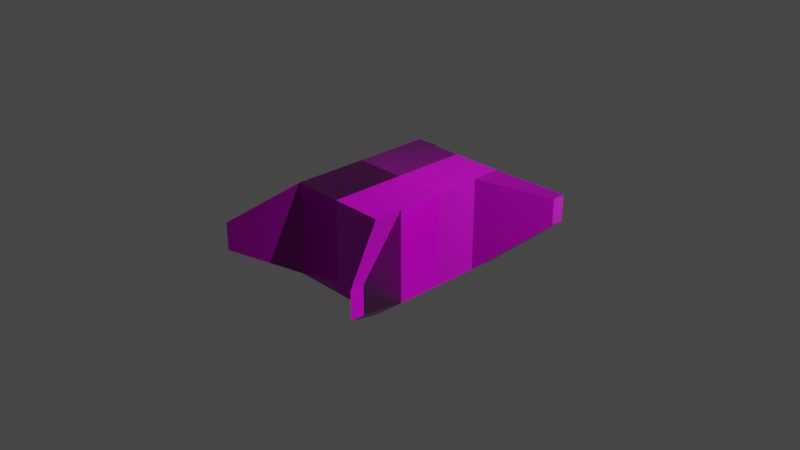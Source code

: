 # Source: square.blend  (saved by Blender 3.3.6; exported with 4.5.12 LTS)
import bpy
from mathutils import Matrix  # noqa: F401  (used for matrix-valued properties, if any)

bpy.ops.wm.read_factory_settings(use_empty=True)
scene = bpy.context.scene
scene.name = 'Scene'

# ---- collections
col_collection = bpy.data.collections.new('Collection'); scene.collection.children.link(col_collection)

# ---- images (referenced by path relative to the original .blend; pixels are not part of the script)
import os
ASSET_DIR = os.environ.get("B2B_ASSET_DIR", "")  # directory of the original .blend (textures are referenced by path, not embedded)
HERE = os.path.dirname(os.path.abspath(__file__))  # packed textures are extracted next to this script under _unpacked/

def load_image(name, relpath, width, height, colorspace="sRGB"):
    """Load a texture the original file referenced (path relative to the .blend, or extracted next to this script)."""
    p = next((c for c in (os.path.join(HERE, relpath), os.path.join(ASSET_DIR, relpath)) if relpath and os.path.exists(c)), "")
    if p:
        img = bpy.data.images.load(p, check_existing=True)
        img.name = name
    else:  # same state as the original file: an image datablock whose file is absent (Cycles renders it pink)
        img = bpy.data.images.new(name, width, height)
        img.source = "FILE"
        img.filepath = "//" + (relpath or name)
    img.colorspace_settings.name = colorspace
    return img
img_rock020_2k_displacement_jpg = load_image('Rock020_2K_Displacement.jpg', 'Rock020_2K-JPG/Rock020_2K_Displacement.jpg', 1024, 1024, 'Non-Color')
img_rock020_2k_color_jpg = load_image('Rock020_2K_Color.jpg', 'Rock020_2K-JPG/Rock020_2K_Color.jpg', 1024, 1024, 'sRGB')
img_rock020_2k_roughness_jpg = load_image('Rock020_2K_Roughness.jpg', 'Rock020_2K-JPG/Rock020_2K_Roughness.jpg', 1024, 1024, 'Non-Color')
img_rock020_2k_normaldx_jpg = load_image('Rock020_2K_NormalDX.jpg', 'Rock020_2K-JPG/Rock020_2K_NormalDX.jpg', 1024, 1024, 'Non-Color')
img_rock020_2k_ambientocclusion_jpg = load_image('Rock020_2K_AmbientOcclusion.jpg', 'Rock020_2K-JPG/Rock020_2K_AmbientOcclusion.jpg', 1024, 1024, 'Non-Color')

# ---- materials (node trees are filled in below, after node groups)
mat_material = bpy.data.materials.new('Material')
mat_material.alpha_threshold = 0.0
mat_material.use_transparent_shadow = False
mat_material.roughness = 0.5
mat_material.line_color = (0.0, 0.0, 0.0, 1.0)

# ---- material node trees
mat_material.use_nodes = True; mat_material.node_tree.nodes.clear()
_N = mat_material.node_tree.nodes; _L = mat_material.node_tree.links
n0 = _N.new('ShaderNodeOutputMaterial'); n0.name = 'Material Output'; n0.location = (300, 300)
n1 = _N.new('ShaderNodeBsdfPrincipled'); n1.name = 'Principled BSDF'; n1.location = (10, 300)
n1.distribution = 'GGX'
n1.subsurface_method = 'RANDOM_WALK_SKIN'
n1.inputs[3].default_value = 1.45
n1.inputs[27].default_value = (0.0, 0.0, 0.0, 1.0)
n1.inputs[28].default_value = 1.0
n2 = _N.new('ShaderNodeTexImage'); n2.name = 'Image Texture'; n2.location = (86, -1150)
n2.label = 'Displacement'
n2.image = img_rock020_2k_displacement_jpg
n3 = _N.new('ShaderNodeDisplacement'); n3.name = 'Displacement'; n3.location = (110, -400)
n3.inputs[2].default_value = 1.0
n4 = _N.new('ShaderNodeTexImage'); n4.name = 'Image Texture.001'; n4.location = (86, -310)
n4.label = 'Base Color'
n4.image = img_rock020_2k_color_jpg
n5 = _N.new('ShaderNodeTexImage'); n5.name = 'Image Texture.002'; n5.location = (86, -590)
n5.label = 'Roughness'
n5.image = img_rock020_2k_roughness_jpg
n6 = _N.new('ShaderNodeTexImage'); n6.name = 'Image Texture.003'; n6.location = (86, -870)
n6.label = 'Normal'
n6.image = img_rock020_2k_normaldx_jpg
n7 = _N.new('ShaderNodeNormalMap'); n7.name = 'Normal Map'; n7.location = (-240, -340)
n8 = _N.new('ShaderNodeTexImage'); n8.name = 'Image Texture.004'; n8.location = (86, -30)
n8.label = 'Ambient Occlusion'
n8.image = img_rock020_2k_ambientocclusion_jpg
n9 = _N.new('ShaderNodeMapping'); n9.name = 'Mapping'; n9.location = (230, -30)
n10 = _N.new('NodeReroute'); n10.name = 'Reroute'; n10.location = (36, -700)
n10.width = 16
n10.socket_idname = 'NodeSocketVector'
n11 = _N.new('ShaderNodeTexCoord'); n11.name = 'Texture Coordinate'; n11.location = (30, -30)
n12 = _N.new('NodeFrame'); n12.name = 'Frame'; n12.location = (-1270, 330)
n12.label = 'Mapping'
n12.width = 400
n13 = _N.new('NodeFrame'); n13.name = 'Frame.001'; n13.location = (-626, 530)
n13.label = 'Textures'
n13.width = 356
n2.parent = n13
n4.parent = n13
n5.parent = n13
n6.parent = n13
n8.parent = n13
n9.parent = n12
n10.parent = n13
n11.parent = n12
_L.new(n1.outputs[0], n0.inputs[0])
_L.new(n2.outputs[0], n3.inputs[0])
_L.new(n3.outputs[0], n0.inputs[2])
_L.new(n4.outputs[0], n1.inputs[0])
_L.new(n5.outputs[0], n1.inputs[2])
_L.new(n6.outputs[0], n7.inputs[1])
_L.new(n7.outputs[0], n1.inputs[5])
_L.new(n10.outputs[0], n8.inputs[0])
_L.new(n10.outputs[0], n4.inputs[0])
_L.new(n10.outputs[0], n5.inputs[0])
_L.new(n10.outputs[0], n6.inputs[0])
_L.new(n10.outputs[0], n2.inputs[0])
_L.new(n9.outputs[0], n10.inputs[0])
_L.new(n11.outputs[2], n9.inputs[0])
n0.is_active_output = True

# ---- world
world_world = bpy.data.worlds.new('World'); scene.world = world_world
world_world.use_nodes = True; world_world.node_tree.nodes.clear()
_N = world_world.node_tree.nodes; _L = world_world.node_tree.links
n0 = _N.new('ShaderNodeOutputWorld'); n0.name = 'World Output'; n0.location = (300, 300)
n1 = _N.new('ShaderNodeBackground'); n1.name = 'Background'; n1.location = (10, 300)
n1.inputs[0].default_value = (0.05088, 0.05088, 0.05088, 1.0)
_L.new(n1.outputs[0], n0.inputs[0])
n0.is_active_output = True
world_world.color = (0.05088, 0.05088, 0.05088)
world_world.use_sun_shadow = False
world_world.sun_shadow_jitter_overblur = 0.0

# ---- cameras
cam_camera = bpy.data.cameras.new('Camera')
cam_camera.clip_end = 100.0
cam_camera.ortho_scale = 7.314

# ---- lights
light_light = bpy.data.lights.new('Light', 'POINT')
light_light.transmission_factor = 0.0
light_light.energy = 1000.0
light_light.shadow_soft_size = 0.1
light_light.shadow_maximum_resolution = 0.006
light_light.use_absolute_resolution = True

# ---- meshes
me_cube = bpy.data.meshes.new('Cube')
me_cube.from_pydata([(0.0, -0.5, -0.548), (0.0, -0.5, 0.4704), (-0.5608, -0.8201, -0.548), (-0.5608, -0.8201, 0.4704), (-0.5608, 0.0, 0.4704), (-0.5608, 0.0, -0.548), (-0.5608, -0.5, -0.548), (0.0, -0.8201, -0.548), (0.0, -0.8201, 0.4704), (-0.5608, -0.5, 0.4704), (0.0, 0.0, 0.4704), (0.0, 0.0, -0.548), (-0.9279, -1.308, 0.1167), (-0.9279, -1.458, 0.1167), (-0.9279, -1.458, -0.1876), (-0.9279, -1.308, -0.1876)], [], [(0, 6, 2, 7), (8, 7, 2, 3), (11, 5, 6, 0), (9, 6, 5, 4), (3, 2, 14, 13), (4, 10, 1, 9), (9, 1, 8, 3), (13, 14, 15, 12), (9, 3, 13, 12), (2, 6, 15, 14), (6, 9, 12, 15)])
_uv = me_cube.uv_layers.new(name='UVMap')
_uv.uv.foreach_set('vector', [0.75, 0.6875, 0.875, 0.6875, 0.875, 0.75, 0.75, 0.75, 0.375, 0.875, 0.625, 0.875, 0.625, 1.0, 0.375, 1.0, 0.75, 0.625, 0.875, 0.625, 0.875, 0.6875, 0.75, 0.6875, 0.375, 0.0625, 0.625, 0.0625, 0.625, 0.125, 0.375, 0.125, 0.375, 1.0, 0.625, 1.0, 0.625, 1.0, 0.375, 1.0, 0.125, 0.625, 0.25, 0.625, 0.25, 0.6875, 0.125, 0.6875, 0.125, 0.6875, 0.25, 0.6875, 0.25, 0.75, 0.125, 0.75, 0.375, 0.0, 0.625, 0.0, 0.625, 0.0625, 0.375, 0.0625, 0.125, 0.6875, 0.125, 0.75, 0.125, 0.75, 0.125, 0.6875, 0.875, 0.75, 0.875, 0.6875, 0.875, 0.6875, 0.875, 0.75, 0.625, 0.0625, 0.375, 0.0625, 0.375, 0.0625, 0.625, 0.0625])
me_cube.materials.append(mat_material)
me_cube.use_mirror_vertex_groups = False
me_cube.update()

# ---- objects
ob_cube = bpy.data.objects.new('Cube', me_cube)
ob_light = bpy.data.objects.new('Light', light_light)
ob_camera = bpy.data.objects.new('Camera', cam_camera)

# ---- transforms, parenting, visibility, modifiers, constraints
ob_cube.location = (0.0, 0.0, 0.0)
ob_cube.lock_rotations_4d = False
ob_cube.empty_display_type = 'ARROWS'
ob_cube.lineart.crease_threshold = 0.0
_m = ob_cube.modifiers.new('Mirror', 'MIRROR')
_m.use_axis = (True, True, False)
_m.use_clip = True
ob_light.location = (4.076, 1.005, 5.904)
ob_light.rotation_euler = (0.6503, 0.05522, 1.866)
ob_light.lock_rotations_4d = False
ob_light.empty_display_type = 'ARROWS'
ob_light.color = (0.0, 0.0, 0.0, 0.0)
ob_light.lineart.crease_threshold = 0.0
ob_camera.location = (7.359, -6.926, 4.958)
ob_camera.rotation_euler = (1.109, 0.0, 0.8149)
ob_camera.lock_rotations_4d = False
ob_camera.empty_display_type = 'ARROWS'
ob_camera.color = (0.0, 0.0, 0.0, 0.0)
ob_camera.display_type = 'WIRE'
ob_camera.lineart.crease_threshold = 0.0

# ---- collection membership
col_collection.objects.link(ob_cube)
col_collection.objects.link(ob_light)
col_collection.objects.link(ob_camera)

# ---- scene / render settings (as saved in the file)
scene.camera = ob_camera
scene.frame_start = 1; scene.frame_end = 250; scene.frame_set(15)
scene.render.engine = 'BLENDER_EEVEE_NEXT'
scene.cycles.sampling_pattern = 'TABULATED_SOBOL'
scene.cycles.use_light_tree = False
scene.view_settings.view_transform = 'Filmic'
bpy.context.view_layer.update()
